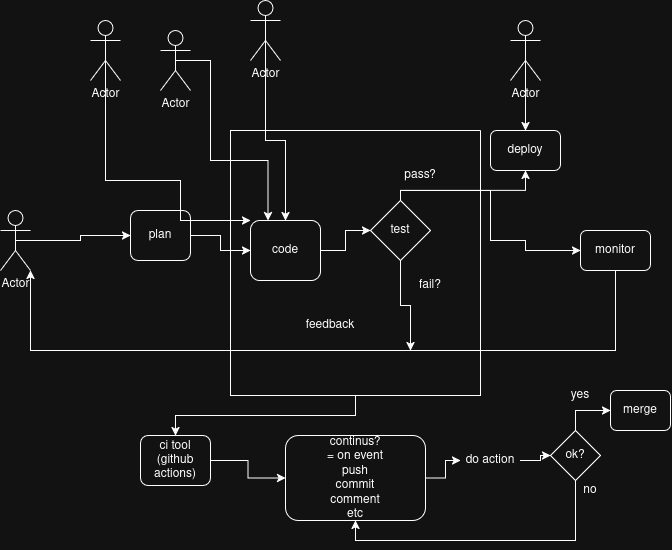

The diagram above was exported from draw.io. Its source (the exported page's mxGraphModel, read from the mxfile embedded in the PNG):
<mxGraphModel dx="860" dy="479" grid="1" gridSize="10" guides="1" tooltips="1" connect="1" arrows="1" fold="1" page="1" pageScale="1" pageWidth="850" pageHeight="1100" math="0" shadow="0">
  <root>
    <mxCell id="0" />
    <mxCell id="1" parent="0" />
    <mxCell id="OixNyX6zxAsD8dieguWA-25" edge="1" parent="1" source="OixNyX6zxAsD8dieguWA-26" style="edgeStyle=orthogonalEdgeStyle;rounded=0;orthogonalLoop=1;jettySize=auto;html=1;exitX=0.5;exitY=0.5;exitDx=0;exitDy=0;exitPerimeter=0;" target="OixNyX6zxAsD8dieguWA-28">
      <mxGeometry relative="1" as="geometry">
        <mxPoint x="350" y="800" as="targetPoint" />
      </mxGeometry>
    </mxCell>
    <mxCell id="OixNyX6zxAsD8dieguWA-26" parent="1" style="shape=umlActor;verticalLabelPosition=bottom;verticalAlign=top;html=1;outlineConnect=0;" value="Actor" vertex="1">
      <mxGeometry height="60" width="30" x="160" y="780" as="geometry" />
    </mxCell>
    <mxCell id="OixNyX6zxAsD8dieguWA-27" edge="1" parent="1" source="OixNyX6zxAsD8dieguWA-28" style="edgeStyle=orthogonalEdgeStyle;rounded=0;orthogonalLoop=1;jettySize=auto;html=1;exitX=1;exitY=0.5;exitDx=0;exitDy=0;" target="OixNyX6zxAsD8dieguWA-30">
      <mxGeometry relative="1" as="geometry">
        <mxPoint x="470" y="820" as="targetPoint" />
      </mxGeometry>
    </mxCell>
    <mxCell id="OixNyX6zxAsD8dieguWA-28" parent="1" style="rounded=1;whiteSpace=wrap;html=1;" value="plan" vertex="1">
      <mxGeometry height="50" width="60" x="290" y="780" as="geometry" />
    </mxCell>
    <mxCell id="OixNyX6zxAsD8dieguWA-29" edge="1" parent="1" source="OixNyX6zxAsD8dieguWA-30" style="edgeStyle=orthogonalEdgeStyle;rounded=0;orthogonalLoop=1;jettySize=auto;html=1;exitX=1;exitY=0.5;exitDx=0;exitDy=0;entryX=0;entryY=0.5;entryDx=0;entryDy=0;" target="OixNyX6zxAsD8dieguWA-40">
      <mxGeometry relative="1" as="geometry">
        <mxPoint x="530" y="810" as="targetPoint" />
      </mxGeometry>
    </mxCell>
    <mxCell id="OixNyX6zxAsD8dieguWA-30" parent="1" style="rounded=1;whiteSpace=wrap;html=1;" value="code" vertex="1">
      <mxGeometry height="60" width="70" x="410" y="790" as="geometry" />
    </mxCell>
    <mxCell id="OixNyX6zxAsD8dieguWA-31" edge="1" parent="1" source="OixNyX6zxAsD8dieguWA-32" style="edgeStyle=orthogonalEdgeStyle;rounded=0;orthogonalLoop=1;jettySize=auto;html=1;exitX=0.5;exitY=0.5;exitDx=0;exitDy=0;exitPerimeter=0;" target="OixNyX6zxAsD8dieguWA-33">
      <mxGeometry relative="1" as="geometry" />
    </mxCell>
    <mxCell id="OixNyX6zxAsD8dieguWA-32" parent="1" style="shape=umlActor;verticalLabelPosition=bottom;verticalAlign=top;html=1;outlineConnect=0;" value="Actor" vertex="1">
      <mxGeometry height="60" width="30" x="670" y="590" as="geometry" />
    </mxCell>
    <mxCell id="OixNyX6zxAsD8dieguWA-33" parent="1" style="rounded=1;whiteSpace=wrap;html=1;" value="deploy" vertex="1">
      <mxGeometry height="40" width="70" x="650" y="700" as="geometry" />
    </mxCell>
    <mxCell id="OixNyX6zxAsD8dieguWA-34" parent="1" style="rounded=1;whiteSpace=wrap;html=1;" value="monitor" vertex="1">
      <mxGeometry height="40" width="70" x="740" y="800" as="geometry" />
    </mxCell>
    <mxCell id="OixNyX6zxAsD8dieguWA-35" edge="1" parent="1" source="OixNyX6zxAsD8dieguWA-34" style="edgeStyle=orthogonalEdgeStyle;rounded=0;orthogonalLoop=1;jettySize=auto;html=1;exitX=0.5;exitY=1;exitDx=0;exitDy=0;entryX=1;entryY=1;entryDx=0;entryDy=0;entryPerimeter=0;" target="OixNyX6zxAsD8dieguWA-26">
      <mxGeometry relative="1" as="geometry">
        <Array as="points">
          <mxPoint x="775" y="920" />
          <mxPoint x="190" y="920" />
        </Array>
      </mxGeometry>
    </mxCell>
    <mxCell id="OixNyX6zxAsD8dieguWA-36" parent="1" style="text;html=1;whiteSpace=wrap;strokeColor=none;fillColor=none;align=center;verticalAlign=middle;rounded=0;" value="feedback" vertex="1">
      <mxGeometry height="30" width="60" x="460" y="880" as="geometry" />
    </mxCell>
    <mxCell id="OixNyX6zxAsD8dieguWA-37" edge="1" parent="1" source="OixNyX6zxAsD8dieguWA-40" style="edgeStyle=orthogonalEdgeStyle;rounded=0;orthogonalLoop=1;jettySize=auto;html=1;exitX=0.5;exitY=0;exitDx=0;exitDy=0;entryX=0;entryY=0.5;entryDx=0;entryDy=0;" target="OixNyX6zxAsD8dieguWA-34">
      <mxGeometry relative="1" as="geometry">
        <Array as="points">
          <mxPoint x="560" y="760" />
          <mxPoint x="650" y="760" />
          <mxPoint x="650" y="810" />
          <mxPoint x="685" y="810" />
          <mxPoint x="685" y="820" />
        </Array>
        <mxPoint x="690" y="810" as="targetPoint" />
      </mxGeometry>
    </mxCell>
    <mxCell id="OixNyX6zxAsD8dieguWA-38" edge="1" parent="1" source="OixNyX6zxAsD8dieguWA-40" style="edgeStyle=orthogonalEdgeStyle;rounded=0;orthogonalLoop=1;jettySize=auto;html=1;exitX=0.5;exitY=0;exitDx=0;exitDy=0;entryX=0.5;entryY=1;entryDx=0;entryDy=0;" target="OixNyX6zxAsD8dieguWA-33">
      <mxGeometry relative="1" as="geometry">
        <Array as="points">
          <mxPoint x="560" y="760" />
          <mxPoint x="685" y="760" />
        </Array>
      </mxGeometry>
    </mxCell>
    <mxCell id="OixNyX6zxAsD8dieguWA-39" edge="1" parent="1" source="OixNyX6zxAsD8dieguWA-40" style="edgeStyle=orthogonalEdgeStyle;rounded=0;orthogonalLoop=1;jettySize=auto;html=1;exitX=0.5;exitY=1;exitDx=0;exitDy=0;">
      <mxGeometry relative="1" as="geometry">
        <mxPoint x="570" y="920" as="targetPoint" />
      </mxGeometry>
    </mxCell>
    <mxCell id="OixNyX6zxAsD8dieguWA-40" parent="1" style="rhombus;whiteSpace=wrap;html=1;shapeInside=1;" value="test" vertex="1">
      <mxGeometry height="60" width="60" x="530" y="770" as="geometry" />
    </mxCell>
    <mxCell id="OixNyX6zxAsD8dieguWA-41" parent="1" style="text;html=1;whiteSpace=wrap;strokeColor=none;fillColor=none;align=center;verticalAlign=middle;rounded=0;" value="pass?" vertex="1">
      <mxGeometry height="30" width="60" x="550" y="730" as="geometry" />
    </mxCell>
    <mxCell id="OixNyX6zxAsD8dieguWA-42" parent="1" style="text;html=1;whiteSpace=wrap;strokeColor=none;fillColor=none;align=center;verticalAlign=middle;rounded=0;" value="fail?" vertex="1">
      <mxGeometry height="30" width="60" x="560" y="840" as="geometry" />
    </mxCell>
    <mxCell id="OixNyX6zxAsD8dieguWA-46" edge="1" parent="1" source="OixNyX6zxAsD8dieguWA-45" style="edgeStyle=orthogonalEdgeStyle;rounded=0;orthogonalLoop=1;jettySize=auto;html=1;exitX=0.5;exitY=1;exitDx=0;exitDy=0;entryX=0.5;entryY=0;entryDx=0;entryDy=0;" target="OixNyX6zxAsD8dieguWA-47">
      <mxGeometry relative="1" as="geometry">
        <mxPoint x="420" y="990" as="targetPoint" />
      </mxGeometry>
    </mxCell>
    <mxCell id="OixNyX6zxAsD8dieguWA-45" parent="1" style="swimlane;startSize=0;" value="" vertex="1">
      <mxGeometry height="265" width="250" x="390" y="700" as="geometry" />
    </mxCell>
    <mxCell id="OixNyX6zxAsD8dieguWA-51" edge="1" parent="1" source="OixNyX6zxAsD8dieguWA-47" style="edgeStyle=orthogonalEdgeStyle;rounded=0;orthogonalLoop=1;jettySize=auto;html=1;exitX=1;exitY=0.5;exitDx=0;exitDy=0;" target="OixNyX6zxAsD8dieguWA-52">
      <mxGeometry relative="1" as="geometry">
        <mxPoint x="570" y="1025" as="targetPoint" />
      </mxGeometry>
    </mxCell>
    <mxCell id="OixNyX6zxAsD8dieguWA-47" parent="1" style="rounded=1;whiteSpace=wrap;html=1;" value="&lt;div&gt;ci tool (github actions)&lt;/div&gt;" vertex="1">
      <mxGeometry height="50" width="70" x="300" y="1005" as="geometry" />
    </mxCell>
    <mxCell id="OixNyX6zxAsD8dieguWA-53" edge="1" parent="1" source="OixNyX6zxAsD8dieguWA-52" style="edgeStyle=orthogonalEdgeStyle;rounded=0;orthogonalLoop=1;jettySize=auto;html=1;exitX=1;exitY=0.5;exitDx=0;exitDy=0;" target="OixNyX6zxAsD8dieguWA-54">
      <mxGeometry relative="1" as="geometry">
        <mxPoint x="650" y="1030" as="targetPoint" />
      </mxGeometry>
    </mxCell>
    <mxCell id="OixNyX6zxAsD8dieguWA-52" parent="1" style="rounded=1;whiteSpace=wrap;html=1;" value="&lt;div&gt;continus?&lt;/div&gt;&lt;div&gt;= on event&lt;/div&gt;&lt;div&gt;push&lt;/div&gt;&lt;div&gt;commit&lt;/div&gt;&lt;div&gt;comment&lt;/div&gt;&lt;div&gt;etc&lt;/div&gt;" vertex="1">
      <mxGeometry height="85" width="140" x="445" y="1005" as="geometry" />
    </mxCell>
    <mxCell id="OixNyX6zxAsD8dieguWA-55" edge="1" parent="1" source="OixNyX6zxAsD8dieguWA-54" style="edgeStyle=orthogonalEdgeStyle;rounded=0;orthogonalLoop=1;jettySize=auto;html=1;exitX=1;exitY=0.5;exitDx=0;exitDy=0;" target="OixNyX6zxAsD8dieguWA-56">
      <mxGeometry relative="1" as="geometry">
        <mxPoint x="720" y="1020" as="targetPoint" />
      </mxGeometry>
    </mxCell>
    <mxCell id="OixNyX6zxAsD8dieguWA-54" parent="1" style="text;html=1;whiteSpace=wrap;strokeColor=none;fillColor=none;align=center;verticalAlign=middle;rounded=0;" value="&lt;div&gt;do action&lt;/div&gt;" vertex="1">
      <mxGeometry height="30" width="60" x="620" y="1015" as="geometry" />
    </mxCell>
    <mxCell id="OixNyX6zxAsD8dieguWA-57" edge="1" parent="1" source="OixNyX6zxAsD8dieguWA-56" style="edgeStyle=orthogonalEdgeStyle;rounded=0;orthogonalLoop=1;jettySize=auto;html=1;exitX=0.5;exitY=0;exitDx=0;exitDy=0;" target="OixNyX6zxAsD8dieguWA-58">
      <mxGeometry relative="1" as="geometry">
        <mxPoint x="780" y="970" as="targetPoint" />
      </mxGeometry>
    </mxCell>
    <mxCell id="OixNyX6zxAsD8dieguWA-59" edge="1" parent="1" source="OixNyX6zxAsD8dieguWA-56" style="edgeStyle=orthogonalEdgeStyle;rounded=0;orthogonalLoop=1;jettySize=auto;html=1;exitX=0.5;exitY=1;exitDx=0;exitDy=0;entryX=0.5;entryY=1;entryDx=0;entryDy=0;" target="OixNyX6zxAsD8dieguWA-52">
      <mxGeometry relative="1" as="geometry" />
    </mxCell>
    <mxCell id="OixNyX6zxAsD8dieguWA-56" parent="1" style="rhombus;whiteSpace=wrap;html=1;shapeInside=1;" value="ok?" vertex="1">
      <mxGeometry height="50" width="50" x="710" y="1000" as="geometry" />
    </mxCell>
    <mxCell id="OixNyX6zxAsD8dieguWA-58" parent="1" style="rounded=1;whiteSpace=wrap;html=1;" value="merge" vertex="1">
      <mxGeometry height="40" width="60" x="770" y="960" as="geometry" />
    </mxCell>
    <mxCell id="OixNyX6zxAsD8dieguWA-60" parent="1" style="text;html=1;whiteSpace=wrap;strokeColor=none;fillColor=none;align=center;verticalAlign=middle;rounded=0;" value="yes" vertex="1">
      <mxGeometry height="30" width="60" x="710" y="950" as="geometry" />
    </mxCell>
    <mxCell id="OixNyX6zxAsD8dieguWA-61" parent="1" style="text;html=1;whiteSpace=wrap;strokeColor=none;fillColor=none;align=center;verticalAlign=middle;rounded=0;" value="no" vertex="1">
      <mxGeometry height="30" width="60" x="720" y="1045" as="geometry" />
    </mxCell>
    <mxCell id="K75tHcGKPqd5-x_-wYNO-5" edge="1" parent="1" source="K75tHcGKPqd5-x_-wYNO-1" style="edgeStyle=orthogonalEdgeStyle;rounded=0;orthogonalLoop=1;jettySize=auto;html=1;exitX=0.5;exitY=0.5;exitDx=0;exitDy=0;exitPerimeter=0;entryX=0.25;entryY=0;entryDx=0;entryDy=0;" target="OixNyX6zxAsD8dieguWA-30">
      <mxGeometry relative="1" as="geometry">
        <Array as="points">
          <mxPoint x="370" y="630" />
          <mxPoint x="370" y="730" />
          <mxPoint x="427.5" y="730" />
        </Array>
      </mxGeometry>
    </mxCell>
    <mxCell id="K75tHcGKPqd5-x_-wYNO-1" parent="1" style="shape=umlActor;verticalLabelPosition=bottom;verticalAlign=top;html=1;outlineConnect=0;" value="Actor" vertex="1">
      <mxGeometry height="60" width="30" x="320" y="600" as="geometry" />
    </mxCell>
    <mxCell id="K75tHcGKPqd5-x_-wYNO-4" edge="1" parent="1" source="K75tHcGKPqd5-x_-wYNO-2" style="edgeStyle=orthogonalEdgeStyle;rounded=0;orthogonalLoop=1;jettySize=auto;html=1;exitX=0.5;exitY=0.5;exitDx=0;exitDy=0;exitPerimeter=0;" target="OixNyX6zxAsD8dieguWA-30">
      <mxGeometry relative="1" as="geometry" />
    </mxCell>
    <mxCell id="K75tHcGKPqd5-x_-wYNO-2" parent="1" style="shape=umlActor;verticalLabelPosition=bottom;verticalAlign=top;html=1;outlineConnect=0;" value="Actor" vertex="1">
      <mxGeometry height="60" width="30" x="410" y="570" as="geometry" />
    </mxCell>
    <mxCell id="K75tHcGKPqd5-x_-wYNO-6" edge="1" parent="1" source="K75tHcGKPqd5-x_-wYNO-3" style="edgeStyle=orthogonalEdgeStyle;rounded=0;orthogonalLoop=1;jettySize=auto;html=1;exitX=0.5;exitY=0.5;exitDx=0;exitDy=0;exitPerimeter=0;entryX=0;entryY=0;entryDx=0;entryDy=0;" target="OixNyX6zxAsD8dieguWA-30">
      <mxGeometry relative="1" as="geometry">
        <Array as="points">
          <mxPoint x="265" y="750" />
          <mxPoint x="340" y="750" />
          <mxPoint x="340" y="790" />
        </Array>
      </mxGeometry>
    </mxCell>
    <mxCell id="K75tHcGKPqd5-x_-wYNO-3" parent="1" style="shape=umlActor;verticalLabelPosition=bottom;verticalAlign=top;html=1;outlineConnect=0;" value="Actor" vertex="1">
      <mxGeometry height="60" width="30" x="250" y="590" as="geometry" />
    </mxCell>
  </root>
</mxGraphModel>